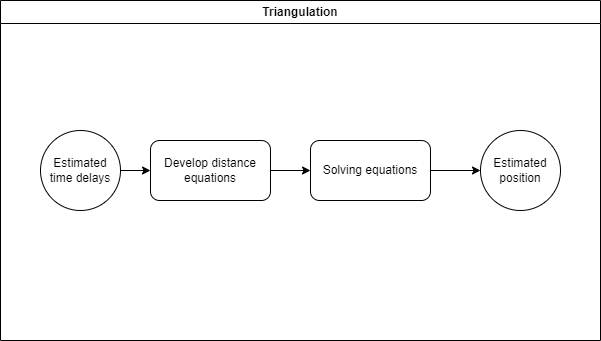

The diagram above was exported from draw.io. Its source (the exported page's mxGraphModel, read from the mxfile embedded in the PNG):
<mxGraphModel dx="1050" dy="572" grid="1" gridSize="10" guides="1" tooltips="1" connect="1" arrows="1" fold="1" page="1" pageScale="1" pageWidth="1654" pageHeight="1169" math="0" shadow="0">
  <root>
    <mxCell id="0" />
    <mxCell id="1" parent="0" />
    <mxCell id="vVgs8YxBFB7Y4m-YEprr-2" value="Triangulation" style="swimlane;whiteSpace=wrap;html=1;" parent="1" vertex="1">
      <mxGeometry x="130" y="120" width="600" height="340" as="geometry" />
    </mxCell>
    <mxCell id="vVgs8YxBFB7Y4m-YEprr-9" style="edgeStyle=orthogonalEdgeStyle;rounded=0;orthogonalLoop=1;jettySize=auto;html=1;" parent="vVgs8YxBFB7Y4m-YEprr-2" source="vVgs8YxBFB7Y4m-YEprr-3" target="vVgs8YxBFB7Y4m-YEprr-5" edge="1">
      <mxGeometry relative="1" as="geometry" />
    </mxCell>
    <mxCell id="vVgs8YxBFB7Y4m-YEprr-3" value="Estimated time delays" style="ellipse;whiteSpace=wrap;html=1;aspect=fixed;" parent="vVgs8YxBFB7Y4m-YEprr-2" vertex="1">
      <mxGeometry x="40" y="130" width="80" height="80" as="geometry" />
    </mxCell>
    <mxCell id="vVgs8YxBFB7Y4m-YEprr-10" style="edgeStyle=orthogonalEdgeStyle;rounded=0;orthogonalLoop=1;jettySize=auto;html=1;entryX=0;entryY=0.5;entryDx=0;entryDy=0;" parent="vVgs8YxBFB7Y4m-YEprr-2" source="vVgs8YxBFB7Y4m-YEprr-5" target="vVgs8YxBFB7Y4m-YEprr-6" edge="1">
      <mxGeometry relative="1" as="geometry" />
    </mxCell>
    <mxCell id="vVgs8YxBFB7Y4m-YEprr-5" value="Develop distance equations" style="rounded=1;whiteSpace=wrap;html=1;" parent="vVgs8YxBFB7Y4m-YEprr-2" vertex="1">
      <mxGeometry x="150" y="140" width="120" height="60" as="geometry" />
    </mxCell>
    <mxCell id="vVgs8YxBFB7Y4m-YEprr-11" style="edgeStyle=orthogonalEdgeStyle;rounded=0;orthogonalLoop=1;jettySize=auto;html=1;entryX=0;entryY=0.5;entryDx=0;entryDy=0;" parent="vVgs8YxBFB7Y4m-YEprr-2" source="vVgs8YxBFB7Y4m-YEprr-6" target="vVgs8YxBFB7Y4m-YEprr-7" edge="1">
      <mxGeometry relative="1" as="geometry" />
    </mxCell>
    <mxCell id="vVgs8YxBFB7Y4m-YEprr-6" value="Solving equations" style="rounded=1;whiteSpace=wrap;html=1;" parent="vVgs8YxBFB7Y4m-YEprr-2" vertex="1">
      <mxGeometry x="310" y="140" width="120" height="60" as="geometry" />
    </mxCell>
    <mxCell id="vVgs8YxBFB7Y4m-YEprr-7" value="Estimated position" style="ellipse;whiteSpace=wrap;html=1;aspect=fixed;" parent="vVgs8YxBFB7Y4m-YEprr-2" vertex="1">
      <mxGeometry x="480" y="130" width="80" height="80" as="geometry" />
    </mxCell>
  </root>
</mxGraphModel>